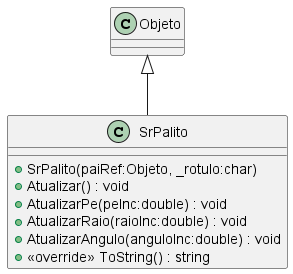

The diagram above was rendered by PlantUML. Its source (embedded in the PNG):
@startuml SrPalito
class SrPalito {
    + SrPalito(paiRef:Objeto, _rotulo:char)
    + Atualizar() : void
    + AtualizarPe(peInc:double) : void
    + AtualizarRaio(raioInc:double) : void
    + AtualizarAngulo(anguloInc:double) : void
    + <<override>> ToString() : string
}
Objeto <|-- SrPalito
@enduml